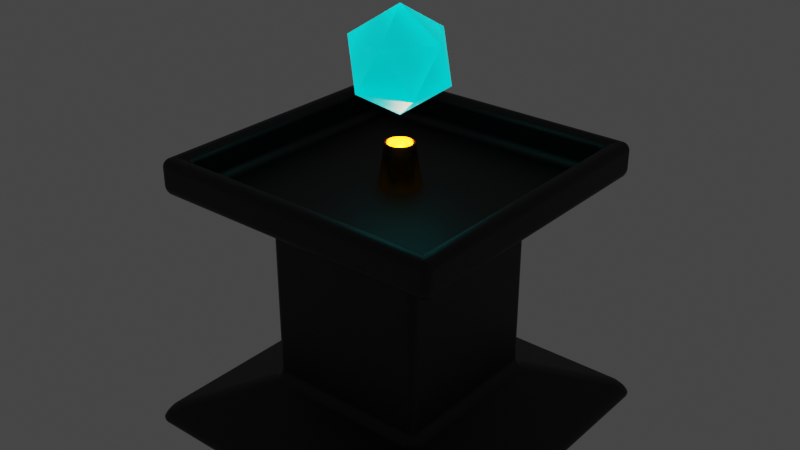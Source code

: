 # Source: Altar_des_brutalen_Durchfalls.blend  (saved by Blender 3.3.6; exported with 4.5.12 LTS)
import bpy
from mathutils import Matrix  # noqa: F401  (used for matrix-valued properties, if any)

bpy.ops.wm.read_factory_settings(use_empty=True)
scene = bpy.context.scene
scene.name = 'Scene'

# ---- collections
col_collection = bpy.data.collections.new('Collection'); scene.collection.children.link(col_collection)

# ---- materials (node trees are filled in below, after node groups)
mat_material_001 = bpy.data.materials.new('Material.001')
mat_material_004 = bpy.data.materials.new('Material.004')
mat_material_002 = bpy.data.materials.new('Material.002')
mat_material_003 = bpy.data.materials.new('Material.003')

# ---- node groups
ng_auto_smooth = bpy.data.node_groups.new('Auto Smooth', 'GeometryNodeTree')
_s = ng_auto_smooth.interface.new_socket(name='Geometry', in_out='OUTPUT', socket_type='NodeSocketGeometry')
_s = ng_auto_smooth.interface.new_socket(name='Geometry', in_out='INPUT', socket_type='NodeSocketGeometry')
_s = ng_auto_smooth.interface.new_socket(name='Angle', in_out='INPUT', socket_type='NodeSocketFloat')
_s.subtype = 'ANGLE'
_s.min_value = 0.0
_s.max_value = 3.142
ng_auto_smooth.is_modifier = True
_N = ng_auto_smooth.nodes; _L = ng_auto_smooth.links
n0 = _N.new('NodeGroupOutput'); n0.name = 'Group Output'; n0.location = (480, -100)
n1 = _N.new('NodeGroupInput'); n1.name = 'Group Input'; n1.location = (-420, -300)
n2 = _N.new('NodeGroupInput'); n2.name = 'Group Input.001'; n2.location = (-60, -100)
n3 = _N.new('GeometryNodeSetShadeSmooth'); n3.name = 'Set Shade Smooth'; n3.location = (120, -100)
n3.domain = 'EDGE'
n4 = _N.new('GeometryNodeSetShadeSmooth'); n4.name = 'Set Shade Smooth.001'; n4.location = (300, -100)
n5 = _N.new('GeometryNodeInputMeshEdgeAngle'); n5.name = 'Edge Angle'; n5.location = (-420, -220)
n6 = _N.new('GeometryNodeInputEdgeSmooth'); n6.name = 'Is Edge Smooth'; n6.location = (-60, -160)
n7 = _N.new('GeometryNodeInputShadeSmooth'); n7.name = 'Is Face Smooth'; n7.location = (-240, -340)
n8 = _N.new('FunctionNodeBooleanMath'); n8.name = 'Boolean Math'; n8.location = (-60, -220)
n9 = _N.new('FunctionNodeCompare'); n9.name = 'Compare'; n9.location = (-240, -180)
n9.operation = 'LESS_EQUAL'
_L.new(n5.outputs[0], n9.inputs[0])
_L.new(n4.outputs[0], n0.inputs[0])
_L.new(n1.outputs[1], n9.inputs[1])
_L.new(n9.outputs[0], n8.inputs[0])
_L.new(n7.outputs[0], n8.inputs[1])
_L.new(n2.outputs[0], n3.inputs[0])
_L.new(n6.outputs[0], n3.inputs[1])
_L.new(n3.outputs[0], n4.inputs[0])
_L.new(n8.outputs[0], n3.inputs[2])
n0.is_active_output = True

# ---- material node trees
mat_material_001.use_nodes = True; mat_material_001.node_tree.nodes.clear()
_N = mat_material_001.node_tree.nodes; _L = mat_material_001.node_tree.links
n0 = _N.new('ShaderNodeBsdfPrincipled'); n0.name = 'Principled BSDF'; n0.location = (10, 300)
n0.distribution = 'GGX'
n0.subsurface_method = 'RANDOM_WALK_SKIN'
n0.inputs[0].default_value = (0.0, 0.0, 0.0, 1.0)
n0.inputs[3].default_value = 1.45
n0.inputs[27].default_value = (0.0, 0.0, 0.0, 1.0)
n0.inputs[28].default_value = 1.0
n1 = _N.new('ShaderNodeOutputMaterial'); n1.name = 'Material Output'; n1.location = (300, 300)
_L.new(n0.outputs[0], n1.inputs[0])
n1.is_active_output = True
mat_material_004.use_nodes = True; mat_material_004.node_tree.nodes.clear()
_N = mat_material_004.node_tree.nodes; _L = mat_material_004.node_tree.links
n0 = _N.new('ShaderNodeBsdfPrincipled'); n0.name = 'Principled BSDF'; n0.location = (10, 300)
n0.distribution = 'GGX'
n0.subsurface_method = 'RANDOM_WALK_SKIN'
n0.inputs[0].default_value = (0.0, 1.0, 1.0, 1.0)
n0.inputs[3].default_value = 1.45
n0.inputs[18].default_value = 1.0
n0.inputs[27].default_value = (0.0, 1.0, 1.0, 1.0)
n0.inputs[28].default_value = 0.3
n1 = _N.new('ShaderNodeOutputMaterial'); n1.name = 'Material Output'; n1.location = (300, 300)
_L.new(n0.outputs[0], n1.inputs[0])
n1.is_active_output = True
mat_material_002.use_nodes = True; mat_material_002.node_tree.nodes.clear()
_N = mat_material_002.node_tree.nodes; _L = mat_material_002.node_tree.links
n0 = _N.new('ShaderNodeBsdfPrincipled'); n0.name = 'Principled BSDF'; n0.location = (10, 300)
n0.distribution = 'GGX'
n0.subsurface_method = 'RANDOM_WALK_SKIN'
n0.inputs[0].default_value = (1.0, 0.4306, 0.0, 1.0)
n0.inputs[1].default_value = 1.0
n0.inputs[2].default_value = 0.1378
n0.inputs[3].default_value = 1.45
n0.inputs[27].default_value = (0.0, 0.0, 0.0, 1.0)
n0.inputs[28].default_value = 1.0
n1 = _N.new('ShaderNodeOutputMaterial'); n1.name = 'Material Output'; n1.location = (300, 300)
_L.new(n0.outputs[0], n1.inputs[0])
n1.is_active_output = True
mat_material_003.use_nodes = True; mat_material_003.node_tree.nodes.clear()
_N = mat_material_003.node_tree.nodes; _L = mat_material_003.node_tree.links
n0 = _N.new('ShaderNodeBsdfPrincipled'); n0.name = 'Principled BSDF'; n0.location = (10, 300)
n0.distribution = 'GGX'
n0.subsurface_method = 'RANDOM_WALK_SKIN'
n0.inputs[3].default_value = 1.45
n0.inputs[28].default_value = 50.0
n1 = _N.new('ShaderNodeOutputMaterial'); n1.name = 'Material Output'; n1.location = (300, 300)
_L.new(n0.outputs[0], n1.inputs[0])
n1.is_active_output = True

# ---- world
world_world = bpy.data.worlds.new('World'); scene.world = world_world
world_world.use_nodes = True; world_world.node_tree.nodes.clear()
_N = world_world.node_tree.nodes; _L = world_world.node_tree.links
n0 = _N.new('ShaderNodeOutputWorld'); n0.name = 'World Output'; n0.location = (300, 300)
n1 = _N.new('ShaderNodeBackground'); n1.name = 'Background'; n1.location = (10, 300)
n1.inputs[0].default_value = (0.05088, 0.05088, 0.05088, 1.0)
_L.new(n1.outputs[0], n0.inputs[0])
n0.is_active_output = True
world_world.color = (0.05088, 0.05088, 0.05088)
world_world.use_sun_shadow = False
world_world.sun_shadow_jitter_overblur = 0.0

# ---- meshes
me_fl_che = bpy.data.meshes.new('Fläche')
me_fl_che.from_pydata([(-1.0, -1.0, 0.0), (1.0, -1.0, 0.0), (-1.0, 1.0, 0.0), (1.0, 1.0, 0.0), (-1.0, -1.0, 0.1), (1.0, -1.0, 0.1), (-1.0, 1.0, 0.1), (1.0, 1.0, 0.1), (-0.5, -0.5, 0.3), (0.5, -0.5, 0.3), (-0.5, 0.5, 0.3), (0.5, 0.5, 0.3), (-0.5, -0.5, 1.4), (0.5, -0.5, 1.4), (-0.5, 0.5, 1.4), (0.5, 0.5, 1.4), (-0.9, -0.9, 1.5), (0.9, -0.9, 1.5), (-0.9, 0.9, 1.5), (0.9, 0.9, 1.5), (-0.7924, -0.7924, 1.7), (0.7924, -0.7924, 1.7), (-0.7924, 0.7924, 1.7), (0.7924, 0.7924, 1.7), (-0.9, 0.9, 1.7), (-0.9, -0.9, 1.7), (0.9, -0.9, 1.7), (0.9, 0.9, 1.7), (-0.7924, -0.7924, 1.5), (0.7924, -0.7924, 1.5), (-0.7924, 0.7924, 1.5), (0.7924, 0.7924, 1.5)], [], [(0, 2, 3, 1), (7, 6, 10, 11), (3, 2, 6, 7), (0, 1, 5, 4), (1, 3, 7, 5), (2, 0, 4, 6), (9, 11, 15, 13), (4, 5, 9, 8), (5, 7, 11, 9), (6, 4, 8, 10), (15, 14, 18, 19), (10, 8, 12, 14), (11, 10, 14, 15), (8, 9, 13, 12), (16, 17, 26, 25), (12, 13, 17, 16), (13, 15, 19, 17), (14, 12, 16, 18), (21, 23, 31, 29), (17, 19, 27, 26), (18, 16, 25, 24), (19, 18, 24, 27), (20, 22, 24, 25), (21, 20, 25, 26), (23, 21, 26, 27), (22, 23, 27, 24), (28, 29, 31, 30), (22, 20, 28, 30), (23, 22, 30, 31), (20, 21, 29, 28)])
me_fl_che.polygons.foreach_set('use_smooth', [True] * 30)
_uv = me_fl_che.uv_layers.new(name='UV-Map')
_uv.uv.foreach_set('vector', [0.0, 0.0, 0.0, 1.0, 1.0, 1.0, 1.0, 0.0, 1.0, 1.0, 0.0, 1.0, 0.0, 1.0, 1.0, 1.0, 1.0, 1.0, 0.0, 1.0, 0.0, 1.0, 1.0, 1.0, 0.0, 0.0, 1.0, 0.0, 1.0, 0.0, 0.0, 0.0, 1.0, 0.0, 1.0, 1.0, 1.0, 1.0, 1.0, 0.0, 0.0, 1.0, 0.0, 0.0, 0.0, 0.0, 0.0, 1.0, 1.0, 0.0, 1.0, 1.0, 1.0, 1.0, 1.0, 0.0, 0.0, 0.0, 1.0, 0.0, 1.0, 0.0, 0.0, 0.0, 1.0, 0.0, 1.0, 1.0, 1.0, 1.0, 1.0, 0.0, 0.0, 1.0, 0.0, 0.0, 0.0, 0.0, 0.0, 1.0, 1.0, 1.0, 0.0, 1.0, 0.0, 1.0, 1.0, 1.0, 0.0, 1.0, 0.0, 0.0, 0.0, 0.0, 0.0, 1.0, 1.0, 1.0, 0.0, 1.0, 0.0, 1.0, 1.0, 1.0, 0.0, 0.0, 1.0, 0.0, 1.0, 0.0, 0.0, 0.0, 0.0, 0.0, 1.0, 0.0, 1.0, 0.0, 0.0, 0.0, 0.0, 0.0, 1.0, 0.0, 1.0, 0.0, 0.0, 0.0, 1.0, 0.0, 1.0, 1.0, 1.0, 1.0, 1.0, 0.0, 0.0, 1.0, 0.0, 0.0, 0.0, 0.0, 0.0, 1.0, 0.9402, 0.05979, 0.9402, 0.9402, 0.9402, 0.9402, 0.9402, 0.05979, 1.0, 0.0, 1.0, 1.0, 1.0, 1.0, 1.0, 0.0, 0.0, 1.0, 0.0, 0.0, 0.0, 0.0, 0.0, 1.0, 1.0, 1.0, 0.0, 1.0, 0.0, 1.0, 1.0, 1.0, 0.05979, 0.05979, 0.05979, 0.9402, 0.0, 1.0, 0.0, 0.0, 0.9402, 0.05979, 0.05979, 0.05979, 0.0, 0.0, 1.0, 0.0, 0.9402, 0.9402, 0.9402, 0.05979, 1.0, 0.0, 1.0, 1.0, 0.05979, 0.9402, 0.9402, 0.9402, 1.0, 1.0, 0.0, 1.0, 0.05979, 0.05979, 0.9402, 0.05979, 0.9402, 0.9402, 0.05979, 0.9402, 0.05979, 0.9402, 0.05979, 0.05979, 0.05979, 0.05979, 0.05979, 0.9402, 0.9402, 0.9402, 0.05979, 0.9402, 0.05979, 0.9402, 0.9402, 0.9402, 0.05979, 0.05979, 0.9402, 0.05979, 0.9402, 0.05979, 0.05979, 0.05979])
me_fl_che.materials.append(mat_material_001)
me_fl_che.update()
me_icosphere = bpy.data.meshes.new('Icosphere')
me_icosphere.from_pydata([(0.0, 0.0, -1.0), (0.7236, -0.5257, -0.4472), (-0.2764, -0.8506, -0.4472), (-0.8944, 0.0, -0.4472), (-0.2764, 0.8506, -0.4472), (0.7236, 0.5257, -0.4472), (0.2764, -0.8506, 0.4472), (-0.7236, -0.5257, 0.4472), (-0.7236, 0.5257, 0.4472), (0.2764, 0.8506, 0.4472), (0.8944, 0.0, 0.4472), (0.0, 0.0, 1.0)], [], [(0, 1, 2), (1, 0, 5), (0, 2, 3), (0, 3, 4), (0, 4, 5), (1, 5, 10), (2, 1, 6), (3, 2, 7), (4, 3, 8), (5, 4, 9), (1, 10, 6), (2, 6, 7), (3, 7, 8), (4, 8, 9), (5, 9, 10), (6, 10, 11), (7, 6, 11), (8, 7, 11), (9, 8, 11), (10, 9, 11)])
_uv = me_icosphere.uv_layers.new(name='UVMap')
_uv.uv.foreach_set('vector', [0.1818, 0.0, 0.2727, 0.1575, 0.09091, 0.1575, 0.2727, 0.1575, 0.3636, 0.0, 0.4545, 0.1575, 0.9091, 0.0, 1.0, 0.1575, 0.8182, 0.1575, 0.7273, 0.0, 0.8182, 0.1575, 0.6364, 0.1575, 0.5455, 0.0, 0.6364, 0.1575, 0.4545, 0.1575, 0.2727, 0.1575, 0.4545, 0.1575, 0.3636, 0.3149, 0.09091, 0.1575, 0.2727, 0.1575, 0.1818, 0.3149, 0.8182, 0.1575, 1.0, 0.1575, 0.9091, 0.3149, 0.6364, 0.1575, 0.8182, 0.1575, 0.7273, 0.3149, 0.4545, 0.1575, 0.6364, 0.1575, 0.5455, 0.3149, 0.2727, 0.1575, 0.3636, 0.3149, 0.1818, 0.3149, 0.09091, 0.1575, 0.1818, 0.3149, 0.0, 0.3149, 0.8182, 0.1575, 0.9091, 0.3149, 0.7273, 0.3149, 0.6364, 0.1575, 0.7273, 0.3149, 0.5455, 0.3149, 0.4545, 0.1575, 0.5455, 0.3149, 0.3636, 0.3149, 0.1818, 0.3149, 0.3636, 0.3149, 0.2727, 0.4724, 0.0, 0.3149, 0.1818, 0.3149, 0.09091, 0.4724, 0.7273, 0.3149, 0.9091, 0.3149, 0.8182, 0.4724, 0.5455, 0.3149, 0.7273, 0.3149, 0.6364, 0.4724, 0.3636, 0.3149, 0.5455, 0.3149, 0.4545, 0.4724])
me_icosphere.materials.append(mat_material_004)
me_icosphere.update()
me_cylinder = bpy.data.meshes.new('Cylinder')
me_cylinder.from_pydata([(1.979e-09, 0.6223, -0.2446), (3.053e-09, 0.3703, 1.0), (0.1214, 0.6104, -0.2446), (0.07225, 0.3632, 1.0), (0.2382, 0.575, -0.2446), (0.1417, 0.3421, 1.0), (0.3457, 0.5174, -0.2446), (0.2057, 0.3079, 1.0), (0.44, 0.44, -0.2446), (0.2619, 0.2619, 1.0), (0.5174, 0.3457, -0.2446), (0.3079, 0.2057, 1.0), (0.575, 0.2382, -0.2446), (0.3421, 0.1417, 1.0), (0.6104, 0.1214, -0.2446), (0.3632, 0.07225, 1.0), (0.6223, -2.198e-09, -0.2446), (0.3703, -3.393e-09, 1.0), (0.6104, -0.1214, -0.2446), (0.3632, -0.07225, 1.0), (0.575, -0.2382, -0.2446), (0.3421, -0.1417, 1.0), (0.5174, -0.3457, -0.2446), (0.3079, -0.2057, 1.0), (0.44, -0.44, -0.2446), (0.2619, -0.2619, 1.0), (0.3457, -0.5174, -0.2446), (0.2057, -0.3079, 1.0), (0.2382, -0.575, -0.2446), (0.1417, -0.3421, 1.0), (0.1214, -0.6104, -0.2446), (0.07225, -0.3632, 1.0), (1.979e-09, -0.6223, -0.2446), (3.053e-09, -0.3703, 1.0), (-0.1214, -0.6104, -0.2446), (-0.07225, -0.3632, 1.0), (-0.2382, -0.575, -0.2446), (-0.1417, -0.3421, 1.0), (-0.3457, -0.5174, -0.2446), (-0.2057, -0.3079, 1.0), (-0.44, -0.44, -0.2446), (-0.2619, -0.2619, 1.0), (-0.5174, -0.3457, -0.2446), (-0.3079, -0.2057, 1.0), (-0.575, -0.2382, -0.2446), (-0.3421, -0.1417, 1.0), (-0.6104, -0.1214, -0.2446), (-0.3632, -0.07225, 1.0), (-0.6223, -2.198e-09, -0.2446), (-0.3703, -3.393e-09, 1.0), (-0.6104, 0.1214, -0.2446), (-0.3632, 0.07225, 1.0), (-0.575, 0.2382, -0.2446), (-0.3421, 0.1417, 1.0), (-0.5174, 0.3457, -0.2446), (-0.3079, 0.2057, 1.0), (-0.44, 0.44, -0.2446), (-0.2619, 0.2619, 1.0), (-0.3457, 0.5174, -0.2446), (-0.2057, 0.3079, 1.0), (-0.2382, 0.575, -0.2446), (-0.1417, 0.3421, 1.0), (-0.1214, 0.6104, -0.2446), (-0.07225, 0.3632, 1.0), (0.08139, 0.4092, 1.0), (3.053e-09, 0.4172, 1.0), (0.1596, 0.3854, 1.0), (0.2318, 0.3469, 1.0), (0.295, 0.295, 1.0), (0.3469, 0.2318, 1.0), (0.3854, 0.1596, 1.0), (0.4092, 0.08139, 1.0), (0.4172, -3.393e-09, 1.0), (0.4092, -0.08139, 1.0), (0.3854, -0.1596, 1.0), (0.3469, -0.2318, 1.0), (0.295, -0.295, 1.0), (0.2318, -0.3469, 1.0), (0.1596, -0.3854, 1.0), (0.08139, -0.4092, 1.0), (3.053e-09, -0.4172, 1.0), (-0.08139, -0.4092, 1.0), (-0.1596, -0.3854, 1.0), (-0.2318, -0.3469, 1.0), (-0.295, -0.295, 1.0), (-0.3469, -0.2318, 1.0), (-0.3854, -0.1596, 1.0), (-0.4092, -0.08139, 1.0), (-0.4172, -3.393e-09, 1.0), (-0.4092, 0.08139, 1.0), (-0.3854, 0.1596, 1.0), (-0.3469, 0.2318, 1.0), (-0.295, 0.295, 1.0), (-0.2318, 0.3469, 1.0), (-0.1596, 0.3854, 1.0), (-0.08139, 0.4092, 1.0), (0.1049, 0.5274, -0.1508), (5.783e-08, 0.5377, -0.1508), (0.2058, 0.4968, -0.1508), (0.2987, 0.4471, -0.1508), (0.3802, 0.3802, -0.1508), (0.4471, 0.2987, -0.1508), (0.4968, 0.2058, -0.1508), (0.5274, 0.1049, -0.1508), (0.5377, -2.295e-09, -0.1508), (0.5274, -0.1049, -0.1508), (0.4968, -0.2058, -0.1508), (0.4471, -0.2987, -0.1508), (0.3802, -0.3802, -0.1508), (0.2987, -0.4471, -0.1508), (0.2058, -0.4968, -0.1508), (0.1049, -0.5274, -0.1508), (5.783e-08, -0.5377, -0.1508), (-0.1049, -0.5274, -0.1508), (-0.2058, -0.4968, -0.1508), (-0.2987, -0.4471, -0.1508), (-0.3802, -0.3802, -0.1508), (-0.4471, -0.2987, -0.1508), (-0.4968, -0.2058, -0.1508), (-0.5274, -0.1049, -0.1508), (-0.5377, -2.295e-09, -0.1508), (-0.5274, 0.1049, -0.1508), (-0.4968, 0.2058, -0.1508), (-0.4471, 0.2987, -0.1508), (-0.3802, 0.3802, -0.1508), (-0.2987, 0.4471, -0.1508), (-0.2058, 0.4968, -0.1508), (-0.1049, 0.5274, -0.1508)], [], [(0, 65, 64, 2), (2, 64, 66, 4), (4, 66, 67, 6), (6, 67, 68, 8), (8, 68, 69, 10), (10, 69, 70, 12), (12, 70, 71, 14), (14, 71, 72, 16), (16, 72, 73, 18), (18, 73, 74, 20), (20, 74, 75, 22), (22, 75, 76, 24), (24, 76, 77, 26), (26, 77, 78, 28), (28, 78, 79, 30), (30, 79, 80, 32), (32, 80, 81, 34), (34, 81, 82, 36), (36, 82, 83, 38), (38, 83, 84, 40), (40, 84, 85, 42), (42, 85, 86, 44), (44, 86, 87, 46), (46, 87, 88, 48), (48, 88, 89, 50), (50, 89, 90, 52), (52, 90, 91, 54), (54, 91, 92, 56), (56, 92, 93, 58), (58, 93, 94, 60), (49, 47, 119, 120), (60, 94, 95, 62), (62, 95, 65, 0), (0, 2, 4, 6, 8, 10, 12, 14, 16, 18, 20, 22, 24, 26, 28, 30, 32, 34, 36, 38, 40, 42, 44, 46, 48, 50, 52, 54, 56, 58, 60, 62), (1, 3, 64, 65), (3, 5, 66, 64), (5, 7, 67, 66), (7, 9, 68, 67), (9, 11, 69, 68), (11, 13, 70, 69), (13, 15, 71, 70), (15, 17, 72, 71), (17, 19, 73, 72), (19, 21, 74, 73), (21, 23, 75, 74), (23, 25, 76, 75), (25, 27, 77, 76), (27, 29, 78, 77), (29, 31, 79, 78), (31, 33, 80, 79), (33, 35, 81, 80), (35, 37, 82, 81), (37, 39, 83, 82), (39, 41, 84, 83), (41, 43, 85, 84), (43, 45, 86, 85), (45, 47, 87, 86), (47, 49, 88, 87), (49, 51, 89, 88), (51, 53, 90, 89), (53, 55, 91, 90), (55, 57, 92, 91), (57, 59, 93, 92), (59, 61, 94, 93), (61, 63, 95, 94), (63, 1, 65, 95), (96, 97, 127, 126, 125, 124, 123, 122, 121, 120, 119, 118, 117, 116, 115, 114, 113, 112, 111, 110, 109, 108, 107, 106, 105, 104, 103, 102, 101, 100, 99, 98), (23, 21, 106, 107), (51, 49, 120, 121), (25, 23, 107, 108), (53, 51, 121, 122), (27, 25, 108, 109), (55, 53, 122, 123), (29, 27, 109, 110), (3, 1, 97, 96), (57, 55, 123, 124), (31, 29, 110, 111), (5, 3, 96, 98), (59, 57, 124, 125), (33, 31, 111, 112), (7, 5, 98, 99), (61, 59, 125, 126), (35, 33, 112, 113), (9, 7, 99, 100), (63, 61, 126, 127), (37, 35, 113, 114), (11, 9, 100, 101), (1, 63, 127, 97), (39, 37, 114, 115), (13, 11, 101, 102), (41, 39, 115, 116), (15, 13, 102, 103), (43, 41, 116, 117), (17, 15, 103, 104), (45, 43, 117, 118), (19, 17, 104, 105), (47, 45, 118, 119), (21, 19, 105, 106)])
me_cylinder.polygons.foreach_set('use_smooth', [True] * 98)
_uv = me_cylinder.uv_layers.new(name='UVMap')
_uv.uv.foreach_set('vector', [1.0, 0.5, 1.0, 1.0, 0.9688, 1.0, 0.9688, 0.5, 0.9688, 0.5, 0.9688, 1.0, 0.9375, 1.0, 0.9375, 0.5, 0.9375, 0.5, 0.9375, 1.0, 0.9062, 1.0, 0.9062, 0.5, 0.9062, 0.5, 0.9062, 1.0, 0.875, 1.0, 0.875, 0.5, 0.875, 0.5, 0.875, 1.0, 0.8438, 1.0, 0.8438, 0.5, 0.8438, 0.5, 0.8438, 1.0, 0.8125, 1.0, 0.8125, 0.5, 0.8125, 0.5, 0.8125, 1.0, 0.7812, 1.0, 0.7812, 0.5, 0.7812, 0.5, 0.7812, 1.0, 0.75, 1.0, 0.75, 0.5, 0.75, 0.5, 0.75, 1.0, 0.7188, 1.0, 0.7188, 0.5, 0.7188, 0.5, 0.7188, 1.0, 0.6875, 1.0, 0.6875, 0.5, 0.6875, 0.5, 0.6875, 1.0, 0.6562, 1.0, 0.6562, 0.5, 0.6562, 0.5, 0.6562, 1.0, 0.625, 1.0, 0.625, 0.5, 0.625, 0.5, 0.625, 1.0, 0.5938, 1.0, 0.5938, 0.5, 0.5938, 0.5, 0.5938, 1.0, 0.5625, 1.0, 0.5625, 0.5, 0.5625, 0.5, 0.5625, 1.0, 0.5312, 1.0, 0.5312, 0.5, 0.5312, 0.5, 0.5312, 1.0, 0.5, 1.0, 0.5, 0.5, 0.5, 0.5, 0.5, 1.0, 0.4688, 1.0, 0.4688, 0.5, 0.4688, 0.5, 0.4688, 1.0, 0.4375, 1.0, 0.4375, 0.5, 0.4375, 0.5, 0.4375, 1.0, 0.4062, 1.0, 0.4062, 0.5, 0.4062, 0.5, 0.4062, 1.0, 0.375, 1.0, 0.375, 0.5, 0.375, 0.5, 0.375, 1.0, 0.3438, 1.0, 0.3438, 0.5, 0.3438, 0.5, 0.3438, 1.0, 0.3125, 1.0, 0.3125, 0.5, 0.3125, 0.5, 0.3125, 1.0, 0.2812, 1.0, 0.2812, 0.5, 0.2812, 0.5, 0.2812, 1.0, 0.25, 1.0, 0.25, 0.5, 0.25, 0.5, 0.25, 1.0, 0.2188, 1.0, 0.2188, 0.5, 0.2188, 0.5, 0.2188, 1.0, 0.1875, 1.0, 0.1875, 0.5, 0.1875, 0.5, 0.1875, 1.0, 0.1562, 1.0, 0.1562, 0.5, 0.1562, 0.5, 0.1562, 1.0, 0.125, 1.0, 0.125, 0.5, 0.125, 0.5, 0.125, 1.0, 0.09375, 1.0, 0.09375, 0.5, 0.09375, 0.5, 0.09375, 1.0, 0.0625, 1.0, 0.0625, 0.5, 0.03694, 0.25, 0.04104, 0.2084, 0.04104, 0.2084, 0.03694, 0.25, 0.0625, 0.5, 0.0625, 1.0, 0.03125, 1.0, 0.03125, 0.5, 0.03125, 0.5, 0.03125, 1.0, 0.0, 1.0, 0.0, 0.5, 0.75, 0.49, 0.7968, 0.4854, 0.8418, 0.4717, 0.8833, 0.4496, 0.9197, 0.4197, 0.9496, 0.3833, 0.9717, 0.3418, 0.9854, 0.2968, 0.99, 0.25, 0.9854, 0.2032, 0.9717, 0.1582, 0.9496, 0.1167, 0.9197, 0.08029, 0.8833, 0.05045, 0.8418, 0.02827, 0.7968, 0.01461, 0.75, 0.01, 0.7032, 0.01461, 0.6582, 0.02827, 0.6167, 0.05045, 0.5803, 0.08029, 0.5504, 0.1167, 0.5283, 0.1582, 0.5146, 0.2032, 0.51, 0.25, 0.5146, 0.2968, 0.5283, 0.3418, 0.5504, 0.3833, 0.5803, 0.4197, 0.6167, 0.4496, 0.6582, 0.4717, 0.7032, 0.4854, 0.25, 0.4631, 0.2916, 0.459, 0.2968, 0.4854, 0.25, 0.49, 0.2916, 0.459, 0.3315, 0.4468, 0.3418, 0.4717, 0.2968, 0.4854, 0.3315, 0.4468, 0.3684, 0.4272, 0.3833, 0.4496, 0.3418, 0.4717, 0.3684, 0.4272, 0.4007, 0.4007, 0.4197, 0.4197, 0.3833, 0.4496, 0.4007, 0.4007, 0.4272, 0.3684, 0.4496, 0.3833, 0.4197, 0.4197, 0.4272, 0.3684, 0.4468, 0.3315, 0.4717, 0.3418, 0.4496, 0.3833, 0.4468, 0.3315, 0.459, 0.2916, 0.4854, 0.2968, 0.4717, 0.3418, 0.459, 0.2916, 0.4631, 0.25, 0.49, 0.25, 0.4854, 0.2968, 0.4631, 0.25, 0.459, 0.2084, 0.4854, 0.2032, 0.49, 0.25, 0.459, 0.2084, 0.4468, 0.1685, 0.4717, 0.1582, 0.4854, 0.2032, 0.4468, 0.1685, 0.4272, 0.1316, 0.4496, 0.1167, 0.4717, 0.1582, 0.4272, 0.1316, 0.4007, 0.09935, 0.4197, 0.08029, 0.4496, 0.1167, 0.4007, 0.09935, 0.3684, 0.07285, 0.3833, 0.05045, 0.4197, 0.08029, 0.3684, 0.07285, 0.3315, 0.05316, 0.3418, 0.02827, 0.3833, 0.05045, 0.3315, 0.05316, 0.2916, 0.04104, 0.2968, 0.01461, 0.3418, 0.02827, 0.2916, 0.04104, 0.25, 0.03694, 0.25, 0.01, 0.2968, 0.01461, 0.25, 0.03694, 0.2084, 0.04104, 0.2032, 0.01461, 0.25, 0.01, 0.2084, 0.04104, 0.1685, 0.05316, 0.1582, 0.02827, 0.2032, 0.01461, 0.1685, 0.05316, 0.1316, 0.07285, 0.1167, 0.05045, 0.1582, 0.02827, 0.1316, 0.07285, 0.09935, 0.09935, 0.08029, 0.08029, 0.1167, 0.05045, 0.09935, 0.09935, 0.07285, 0.1316, 0.05045, 0.1167, 0.08029, 0.08029, 0.07285, 0.1316, 0.05316, 0.1685, 0.02827, 0.1582, 0.05045, 0.1167, 0.05316, 0.1685, 0.04104, 0.2084, 0.01461, 0.2032, 0.02827, 0.1582, 0.04104, 0.2084, 0.03694, 0.25, 0.01, 0.25, 0.01461, 0.2032, 0.03694, 0.25, 0.04104, 0.2916, 0.01461, 0.2968, 0.01, 0.25, 0.04104, 0.2916, 0.05316, 0.3315, 0.02827, 0.3418, 0.01461, 0.2968, 0.05316, 0.3315, 0.07285, 0.3684, 0.05045, 0.3833, 0.02827, 0.3418, 0.07285, 0.3684, 0.09935, 0.4007, 0.08029, 0.4197, 0.05045, 0.3833, 0.09935, 0.4007, 0.1316, 0.4272, 0.1167, 0.4496, 0.08029, 0.4197, 0.1316, 0.4272, 0.1685, 0.4468, 0.1582, 0.4717, 0.1167, 0.4496, 0.1685, 0.4468, 0.2084, 0.459, 0.2032, 0.4854, 0.1582, 0.4717, 0.2084, 0.459, 0.25, 0.4631, 0.25, 0.49, 0.2032, 0.4854, 0.2916, 0.459, 0.25, 0.4631, 0.2084, 0.459, 0.1685, 0.4468, 0.1316, 0.4272, 0.09935, 0.4007, 0.07285, 0.3684, 0.05316, 0.3315, 0.04104, 0.2916, 0.03694, 0.25, 0.04104, 0.2084, 0.05316, 0.1685, 0.07285, 0.1316, 0.09935, 0.09935, 0.1316, 0.07285, 0.1685, 0.05316, 0.2084, 0.04104, 0.25, 0.03694, 0.2916, 0.04104, 0.3315, 0.05316, 0.3684, 0.07285, 0.4007, 0.09935, 0.4272, 0.1316, 0.4468, 0.1685, 0.459, 0.2084, 0.4631, 0.25, 0.459, 0.2916, 0.4468, 0.3315, 0.4272, 0.3684, 0.4007, 0.4007, 0.3684, 0.4272, 0.3315, 0.4468, 0.4272, 0.1316, 0.4468, 0.1685, 0.4468, 0.1685, 0.4272, 0.1316, 0.04104, 0.2916, 0.03694, 0.25, 0.03694, 0.25, 0.04104, 0.2916, 0.4007, 0.09935, 0.4272, 0.1316, 0.4272, 0.1316, 0.4007, 0.09935, 0.05316, 0.3315, 0.04104, 0.2916, 0.04104, 0.2916, 0.05316, 0.3315, 0.3684, 0.07285, 0.4007, 0.09935, 0.4007, 0.09935, 0.3684, 0.07285, 0.07285, 0.3684, 0.05316, 0.3315, 0.05316, 0.3315, 0.07285, 0.3684, 0.3315, 0.05316, 0.3684, 0.07285, 0.3684, 0.07285, 0.3315, 0.05316, 0.2916, 0.459, 0.25, 0.4631, 0.25, 0.4631, 0.2916, 0.459, 0.09935, 0.4007, 0.07285, 0.3684, 0.07285, 0.3684, 0.09935, 0.4007, 0.2916, 0.04104, 0.3315, 0.05316, 0.3315, 0.05316, 0.2916, 0.04104, 0.3315, 0.4468, 0.2916, 0.459, 0.2916, 0.459, 0.3315, 0.4468, 0.1316, 0.4272, 0.09935, 0.4007, 0.09935, 0.4007, 0.1316, 0.4272, 0.25, 0.03694, 0.2916, 0.04104, 0.2916, 0.04104, 0.25, 0.03694, 0.3684, 0.4272, 0.3315, 0.4468, 0.3315, 0.4468, 0.3684, 0.4272, 0.1685, 0.4468, 0.1316, 0.4272, 0.1316, 0.4272, 0.1685, 0.4468, 0.2084, 0.04104, 0.25, 0.03694, 0.25, 0.03694, 0.2084, 0.04104, 0.4007, 0.4007, 0.3684, 0.4272, 0.3684, 0.4272, 0.4007, 0.4007, 0.2084, 0.459, 0.1685, 0.4468, 0.1685, 0.4468, 0.2084, 0.459, 0.1685, 0.05316, 0.2084, 0.04104, 0.2084, 0.04104, 0.1685, 0.05316, 0.4272, 0.3684, 0.4007, 0.4007, 0.4007, 0.4007, 0.4272, 0.3684, 0.25, 0.4631, 0.2084, 0.459, 0.2084, 0.459, 0.25, 0.4631, 0.1316, 0.07285, 0.1685, 0.05316, 0.1685, 0.05316, 0.1316, 0.07285, 0.4468, 0.3315, 0.4272, 0.3684, 0.4272, 0.3684, 0.4468, 0.3315, 0.09935, 0.09935, 0.1316, 0.07285, 0.1316, 0.07285, 0.09935, 0.09935, 0.459, 0.2916, 0.4468, 0.3315, 0.4468, 0.3315, 0.459, 0.2916, 0.07285, 0.1316, 0.09935, 0.09935, 0.09935, 0.09935, 0.07285, 0.1316, 0.4631, 0.25, 0.459, 0.2916, 0.459, 0.2916, 0.4631, 0.25, 0.05316, 0.1685, 0.07285, 0.1316, 0.07285, 0.1316, 0.05316, 0.1685, 0.459, 0.2084, 0.4631, 0.25, 0.4631, 0.25, 0.459, 0.2084, 0.04104, 0.2084, 0.05316, 0.1685, 0.05316, 0.1685, 0.04104, 0.2084, 0.4468, 0.1685, 0.459, 0.2084, 0.459, 0.2084, 0.4468, 0.1685])
me_cylinder.materials.append(mat_material_002)
me_cylinder.update()
me_cylinder_001 = bpy.data.meshes.new('Cylinder.001')
me_cylinder_001.from_pydata([(0.0, 1.0, -1.0), (0.0, 1.0, 1.0), (0.1951, 0.9808, -1.0), (0.1951, 0.9808, 1.0), (0.3827, 0.9239, -1.0), (0.3827, 0.9239, 1.0), (0.5556, 0.8315, -1.0), (0.5556, 0.8315, 1.0), (0.7071, 0.7071, -1.0), (0.7071, 0.7071, 1.0), (0.8315, 0.5556, -1.0), (0.8315, 0.5556, 1.0), (0.9239, 0.3827, -1.0), (0.9239, 0.3827, 1.0), (0.9808, 0.1951, -1.0), (0.9808, 0.1951, 1.0), (1.0, 0.0, -1.0), (1.0, 0.0, 1.0), (0.9808, -0.1951, -1.0), (0.9808, -0.1951, 1.0), (0.9239, -0.3827, -1.0), (0.9239, -0.3827, 1.0), (0.8315, -0.5556, -1.0), (0.8315, -0.5556, 1.0), (0.7071, -0.7071, -1.0), (0.7071, -0.7071, 1.0), (0.5556, -0.8315, -1.0), (0.5556, -0.8315, 1.0), (0.3827, -0.9239, -1.0), (0.3827, -0.9239, 1.0), (0.1951, -0.9808, -1.0), (0.1951, -0.9808, 1.0), (0.0, -1.0, -1.0), (0.0, -1.0, 1.0), (-0.1951, -0.9808, -1.0), (-0.1951, -0.9808, 1.0), (-0.3827, -0.9239, -1.0), (-0.3827, -0.9239, 1.0), (-0.5556, -0.8315, -1.0), (-0.5556, -0.8315, 1.0), (-0.7071, -0.7071, -1.0), (-0.7071, -0.7071, 1.0), (-0.8315, -0.5556, -1.0), (-0.8315, -0.5556, 1.0), (-0.9239, -0.3827, -1.0), (-0.9239, -0.3827, 1.0), (-0.9808, -0.1951, -1.0), (-0.9808, -0.1951, 1.0), (-1.0, 0.0, -1.0), (-1.0, 0.0, 1.0), (-0.9808, 0.1951, -1.0), (-0.9808, 0.1951, 1.0), (-0.9239, 0.3827, -1.0), (-0.9239, 0.3827, 1.0), (-0.8315, 0.5556, -1.0), (-0.8315, 0.5556, 1.0), (-0.7071, 0.7071, -1.0), (-0.7071, 0.7071, 1.0), (-0.5556, 0.8315, -1.0), (-0.5556, 0.8315, 1.0), (-0.3827, 0.9239, -1.0), (-0.3827, 0.9239, 1.0), (-0.1951, 0.9808, -1.0), (-0.1951, 0.9808, 1.0)], [], [(0, 1, 3, 2), (2, 3, 5, 4), (4, 5, 7, 6), (6, 7, 9, 8), (8, 9, 11, 10), (10, 11, 13, 12), (12, 13, 15, 14), (14, 15, 17, 16), (16, 17, 19, 18), (18, 19, 21, 20), (20, 21, 23, 22), (22, 23, 25, 24), (24, 25, 27, 26), (26, 27, 29, 28), (28, 29, 31, 30), (30, 31, 33, 32), (32, 33, 35, 34), (34, 35, 37, 36), (36, 37, 39, 38), (38, 39, 41, 40), (40, 41, 43, 42), (42, 43, 45, 44), (44, 45, 47, 46), (46, 47, 49, 48), (48, 49, 51, 50), (50, 51, 53, 52), (52, 53, 55, 54), (54, 55, 57, 56), (56, 57, 59, 58), (58, 59, 61, 60), (3, 1, 63, 61, 59, 57, 55, 53, 51, 49, 47, 45, 43, 41, 39, 37, 35, 33, 31, 29, 27, 25, 23, 21, 19, 17, 15, 13, 11, 9, 7, 5), (60, 61, 63, 62), (62, 63, 1, 0), (0, 2, 4, 6, 8, 10, 12, 14, 16, 18, 20, 22, 24, 26, 28, 30, 32, 34, 36, 38, 40, 42, 44, 46, 48, 50, 52, 54, 56, 58, 60, 62)])
_uv = me_cylinder_001.uv_layers.new(name='UVMap')
_uv.uv.foreach_set('vector', [1.0, 0.5, 1.0, 1.0, 0.9688, 1.0, 0.9688, 0.5, 0.9688, 0.5, 0.9688, 1.0, 0.9375, 1.0, 0.9375, 0.5, 0.9375, 0.5, 0.9375, 1.0, 0.9062, 1.0, 0.9062, 0.5, 0.9062, 0.5, 0.9062, 1.0, 0.875, 1.0, 0.875, 0.5, 0.875, 0.5, 0.875, 1.0, 0.8438, 1.0, 0.8438, 0.5, 0.8438, 0.5, 0.8438, 1.0, 0.8125, 1.0, 0.8125, 0.5, 0.8125, 0.5, 0.8125, 1.0, 0.7812, 1.0, 0.7812, 0.5, 0.7812, 0.5, 0.7812, 1.0, 0.75, 1.0, 0.75, 0.5, 0.75, 0.5, 0.75, 1.0, 0.7188, 1.0, 0.7188, 0.5, 0.7188, 0.5, 0.7188, 1.0, 0.6875, 1.0, 0.6875, 0.5, 0.6875, 0.5, 0.6875, 1.0, 0.6562, 1.0, 0.6562, 0.5, 0.6562, 0.5, 0.6562, 1.0, 0.625, 1.0, 0.625, 0.5, 0.625, 0.5, 0.625, 1.0, 0.5938, 1.0, 0.5938, 0.5, 0.5938, 0.5, 0.5938, 1.0, 0.5625, 1.0, 0.5625, 0.5, 0.5625, 0.5, 0.5625, 1.0, 0.5312, 1.0, 0.5312, 0.5, 0.5312, 0.5, 0.5312, 1.0, 0.5, 1.0, 0.5, 0.5, 0.5, 0.5, 0.5, 1.0, 0.4688, 1.0, 0.4688, 0.5, 0.4688, 0.5, 0.4688, 1.0, 0.4375, 1.0, 0.4375, 0.5, 0.4375, 0.5, 0.4375, 1.0, 0.4062, 1.0, 0.4062, 0.5, 0.4062, 0.5, 0.4062, 1.0, 0.375, 1.0, 0.375, 0.5, 0.375, 0.5, 0.375, 1.0, 0.3438, 1.0, 0.3438, 0.5, 0.3438, 0.5, 0.3438, 1.0, 0.3125, 1.0, 0.3125, 0.5, 0.3125, 0.5, 0.3125, 1.0, 0.2812, 1.0, 0.2812, 0.5, 0.2812, 0.5, 0.2812, 1.0, 0.25, 1.0, 0.25, 0.5, 0.25, 0.5, 0.25, 1.0, 0.2188, 1.0, 0.2188, 0.5, 0.2188, 0.5, 0.2188, 1.0, 0.1875, 1.0, 0.1875, 0.5, 0.1875, 0.5, 0.1875, 1.0, 0.1562, 1.0, 0.1562, 0.5, 0.1562, 0.5, 0.1562, 1.0, 0.125, 1.0, 0.125, 0.5, 0.125, 0.5, 0.125, 1.0, 0.09375, 1.0, 0.09375, 0.5, 0.09375, 0.5, 0.09375, 1.0, 0.0625, 1.0, 0.0625, 0.5, 0.2968, 0.4854, 0.25, 0.49, 0.2032, 0.4854, 0.1582, 0.4717, 0.1167, 0.4496, 0.08029, 0.4197, 0.05045, 0.3833, 0.02827, 0.3418, 0.01461, 0.2968, 0.01, 0.25, 0.01461, 0.2032, 0.02827, 0.1582, 0.05045, 0.1167, 0.08029, 0.08029, 0.1167, 0.05045, 0.1582, 0.02827, 0.2032, 0.01461, 0.25, 0.01, 0.2968, 0.01461, 0.3418, 0.02827, 0.3833, 0.05045, 0.4197, 0.08029, 0.4496, 0.1167, 0.4717, 0.1582, 0.4854, 0.2032, 0.49, 0.25, 0.4854, 0.2968, 0.4717, 0.3418, 0.4496, 0.3833, 0.4197, 0.4197, 0.3833, 0.4496, 0.3418, 0.4717, 0.0625, 0.5, 0.0625, 1.0, 0.03125, 1.0, 0.03125, 0.5, 0.03125, 0.5, 0.03125, 1.0, 0.0, 1.0, 0.0, 0.5, 0.75, 0.49, 0.7968, 0.4854, 0.8418, 0.4717, 0.8833, 0.4496, 0.9197, 0.4197, 0.9496, 0.3833, 0.9717, 0.3418, 0.9854, 0.2968, 0.99, 0.25, 0.9854, 0.2032, 0.9717, 0.1582, 0.9496, 0.1167, 0.9197, 0.08029, 0.8833, 0.05045, 0.8418, 0.02827, 0.7968, 0.01461, 0.75, 0.01, 0.7032, 0.01461, 0.6582, 0.02827, 0.6167, 0.05045, 0.5803, 0.08029, 0.5504, 0.1167, 0.5283, 0.1582, 0.5146, 0.2032, 0.51, 0.25, 0.5146, 0.2968, 0.5283, 0.3418, 0.5504, 0.3833, 0.5803, 0.4197, 0.6167, 0.4496, 0.6582, 0.4717, 0.7032, 0.4854])
me_cylinder_001.materials.append(mat_material_003)
me_cylinder_001.update()

# ---- objects
ob_fl_che = bpy.data.objects.new('Fläche', me_fl_che)
ob_icosphere = bpy.data.objects.new('Icosphere', me_icosphere)
ob_cylinder = bpy.data.objects.new('Cylinder', me_cylinder)
ob_cylinder_001 = bpy.data.objects.new('Cylinder.001', me_cylinder_001)

# ---- transforms, parenting, visibility, modifiers, constraints
ob_fl_che.location = (0.0, 0.0, 0.0)
_m = ob_fl_che.modifiers.new('Bevel', 'BEVEL')
_m.width = 0.29
_m.width_pct = 0.29
_m.segments = 24
_m = ob_fl_che.modifiers.new('Auto Smooth', 'NODES')
_m.node_group = ng_auto_smooth
_gi = [s.identifier for s in ng_auto_smooth.interface.items_tree if s.item_type == 'SOCKET' and s.in_out == 'INPUT']
_m[_gi[1]] = 0.5236  # Angle
ob_icosphere.location = (0.0, 0.0, 2.2)
ob_icosphere.scale = (0.3, 0.3, 0.3)
ob_cylinder.location = (0.0, 0.0, 1.546)
ob_cylinder.scale = (0.2, 0.2, 0.2)
_m = ob_cylinder.modifiers.new('Auto Smooth', 'NODES')
_m.node_group = ng_auto_smooth
_gi = [s.identifier for s in ng_auto_smooth.interface.items_tree if s.item_type == 'SOCKET' and s.in_out == 'INPUT']
_m[_gi[1]] = 0.5236  # Angle
ob_cylinder_001.location = (1.864e-16, -0.0007594, 1.524)
ob_cylinder_001.scale = (0.1027, 0.1027, 0.007268)

# ---- collection membership
col_collection.objects.link(ob_fl_che)
col_collection.objects.link(ob_icosphere)
col_collection.objects.link(ob_cylinder)
col_collection.objects.link(ob_cylinder_001)

# ---- scene / render settings (as saved in the file)
scene.frame_start = 1; scene.frame_end = 250; scene.frame_set(1)
scene.render.engine = 'CYCLES'
scene.cycles.sampling_pattern = 'TABULATED_SOBOL'
scene.cycles.use_light_tree = False
scene.view_settings.view_transform = 'Filmic'
bpy.context.view_layer.update()

# ---- added for rendering (the .blend has no active camera): camera
cam_auto = bpy.data.cameras.new('AutoCamera')
cam_auto.lens = 50.0
cam_auto.sensor_width = 36.0
cam_auto.clip_end = 1000.0
ob_auto_camera = bpy.data.objects.new('AutoCamera', cam_auto)
scene.collection.objects.link(ob_auto_camera)
ob_auto_camera.location = (3.49265, -4.19118, 4.04412)
ob_auto_camera.rotation_euler = (1.09748, -7.21219e-08, 0.694738)
scene.camera = ob_auto_camera
bpy.context.view_layer.update()
